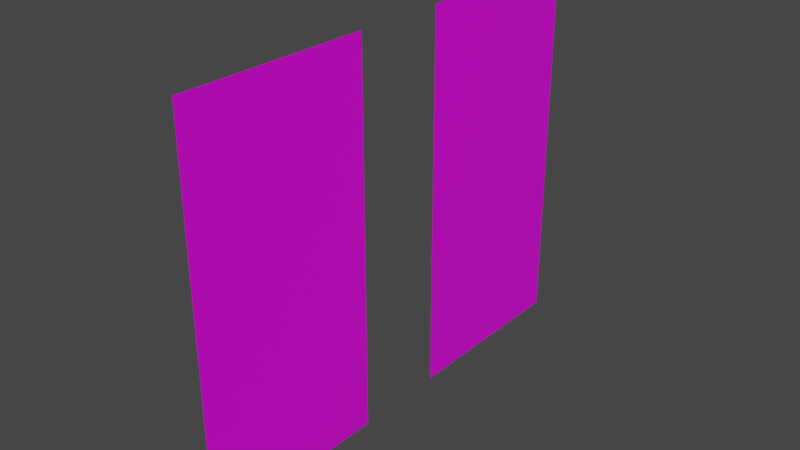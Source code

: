 # Source: door.blend  (saved by Blender 3.2.14; exported with 4.5.12 LTS)
import bpy
from mathutils import Matrix  # noqa: F401  (used for matrix-valued properties, if any)

bpy.ops.wm.read_factory_settings(use_empty=True)
scene = bpy.context.scene
scene.name = 'Scene'

# ---- images (referenced by path relative to the original .blend; pixels are not part of the script)
import os
ASSET_DIR = os.environ.get("B2B_ASSET_DIR", "")  # directory of the original .blend (textures are referenced by path, not embedded)
HERE = os.path.dirname(os.path.abspath(__file__))  # packed textures are extracted next to this script under _unpacked/

def load_image(name, relpath, width, height, colorspace="sRGB"):
    """Load a texture the original file referenced (path relative to the .blend, or extracted next to this script)."""
    p = next((c for c in (os.path.join(HERE, relpath), os.path.join(ASSET_DIR, relpath)) if relpath and os.path.exists(c)), "")
    if p:
        img = bpy.data.images.load(p, check_existing=True)
        img.name = name
    else:  # same state as the original file: an image datablock whose file is absent (Cycles renders it pink)
        img = bpy.data.images.new(name, width, height)
        img.source = "FILE"
        img.filepath = "//" + (relpath or name)
    img.colorspace_settings.name = colorspace
    return img
img_envbdgtx_city_a_door_a_cl_png = load_image('EnvBdgTX_City_A_Door_A_cl.png', 'EnvBdgTX_City_A_Door_A_cl.png', 1024, 1024, 'sRGB')
img_envbdgtx_city_a_door_bar_cl_png = load_image('EnvBdgTX_City_A_Door_Bar_cl.png', 'EnvBdgTX_City_A_Door_Bar_cl.png', 1024, 1024, 'sRGB')

# ---- materials (node trees are filled in below, after node groups)
mat_envbdgmi_city_a_door_a = bpy.data.materials.new('EnvBdgMi_City_A_Door_A')
mat_envbdgmi_city_a_door_a.use_backface_culling = True
mat_envbdgmi_city_a_door_a.use_transparent_shadow = False
mat_envbdgmi_city_a_door_a.diffuse_color = (0.3, 0.3, 0.3, 1.0)
mat_envbdgmi_city_a_door_a_001 = bpy.data.materials.new('EnvBdgMi_City_A_Door_A.001')
mat_envbdgmi_city_a_door_a_001.use_backface_culling = True
mat_envbdgmi_city_a_door_a_001.use_transparent_shadow = False
mat_envbdgmi_city_a_door_a_001.diffuse_color = (0.3, 0.3, 0.3, 1.0)

# ---- material node trees
mat_envbdgmi_city_a_door_a.use_nodes = True; mat_envbdgmi_city_a_door_a.node_tree.nodes.clear()
_N = mat_envbdgmi_city_a_door_a.node_tree.nodes; _L = mat_envbdgmi_city_a_door_a.node_tree.links
n0 = _N.new('ShaderNodeBsdfPrincipled'); n0.name = 'Principled BSDF'; n0.location = (10, 300)
n0.distribution = 'GGX'
n0.subsurface_method = 'RANDOM_WALK_SKIN'
n0.inputs[1].default_value = 0.1
n0.inputs[3].default_value = 1.45
n0.inputs[27].default_value = (0.0, 0.0, 0.0, 1.0)
n0.inputs[28].default_value = 1.0
n1 = _N.new('ShaderNodeOutputMaterial'); n1.name = 'Material Output'; n1.location = (320, 270)
n2 = _N.new('ShaderNodeTexImage'); n2.name = 'Image Texture'; n2.location = (-280, 270)
n2.image = img_envbdgtx_city_a_door_a_cl_png
_L.new(n0.outputs[0], n1.inputs[0])
_L.new(n2.outputs[0], n0.inputs[0])
n1.is_active_output = True
mat_envbdgmi_city_a_door_a_001.use_nodes = True; mat_envbdgmi_city_a_door_a_001.node_tree.nodes.clear()
_N = mat_envbdgmi_city_a_door_a_001.node_tree.nodes; _L = mat_envbdgmi_city_a_door_a_001.node_tree.links
n0 = _N.new('ShaderNodeBsdfPrincipled'); n0.name = 'Principled BSDF'; n0.location = (10, 300)
n0.distribution = 'GGX'
n0.subsurface_method = 'RANDOM_WALK_SKIN'
n0.inputs[1].default_value = 0.1
n0.inputs[3].default_value = 1.45
n0.inputs[27].default_value = (0.0, 0.0, 0.0, 1.0)
n0.inputs[28].default_value = 1.0
n1 = _N.new('ShaderNodeOutputMaterial'); n1.name = 'Material Output'; n1.location = (320, 270)
n2 = _N.new('ShaderNodeTexImage'); n2.name = 'Image Texture'; n2.location = (-280, 270)
n2.image = img_envbdgtx_city_a_door_bar_cl_png
_L.new(n0.outputs[0], n1.inputs[0])
_L.new(n2.outputs[0], n0.inputs[0])
n1.is_active_output = True

# ---- world
world_world = bpy.data.worlds.new('World'); scene.world = world_world
world_world.use_nodes = True; world_world.node_tree.nodes.clear()
_N = world_world.node_tree.nodes; _L = world_world.node_tree.links
n0 = _N.new('ShaderNodeOutputWorld'); n0.name = 'World Output'; n0.location = (300, 300)
n1 = _N.new('ShaderNodeBackground'); n1.name = 'Background'; n1.location = (10, 300)
n1.inputs[0].default_value = (0.05088, 0.05088, 0.05088, 1.0)
_L.new(n1.outputs[0], n0.inputs[0])
n0.is_active_output = True
world_world.color = (0.05088, 0.05088, 0.05088)
world_world.use_sun_shadow = False
world_world.sun_shadow_jitter_overblur = 0.0

# ---- meshes
me_envbdgmd_anim_door_a = bpy.data.meshes.new('EnvBdgMD_Anim_Door_A')
me_envbdgmd_anim_door_a.from_pydata([(-4.47e-08, -0.4998, 2.0), (0.0, 0.5005, -3.064e-17), (0.0, -0.5005, 3.064e-17), (-7.451e-08, 0.5002, 2.0)], [], [(0, 1, 2), (1, 0, 3)])
_uv = me_envbdgmd_anim_door_a.uv_layers.new(name='UVMap')
_uv.uv.foreach_set('vector', [0.3278, 0.904, 0.1761, 0.5914, 0.3276, 0.5914, 0.1761, 0.5914, 0.3278, 0.904, 0.1761, 0.904])
me_envbdgmd_anim_door_a.materials.append(mat_envbdgmi_city_a_door_a)
me_envbdgmd_anim_door_a.update()
me_envbdgmd_anim_door_a.normals_split_custom_set([tuple(v) for v in zip(*[iter([-1.0, 0.0, -2.235e-08, -1.0, 0.0, -2.235e-08, -1.0, 0.0, -2.235e-08, -1.0, -2.98e-08, -3.726e-08, -1.0, -2.98e-08, -3.726e-08, -1.0, -2.98e-08, -3.726e-08])] * 3)])
me_envbdgmd_anim_door_a_001 = bpy.data.meshes.new('EnvBdgMD_Anim_Door_A.001')
me_envbdgmd_anim_door_a_001.from_pydata([(-4.47e-08, -0.4998, 2.0), (0.0, 0.5005, -3.064e-17), (0.0, -0.5005, 3.064e-17), (-7.451e-08, 0.5002, 2.0)], [], [(0, 1, 2), (1, 0, 3)])
_uv = me_envbdgmd_anim_door_a_001.uv_layers.new(name='UVMap')
_uv.uv.foreach_set('vector', [0.3244, 0.9028, 0.1697, 0.5933, 0.3242, 0.5933, 0.1697, 0.5933, 0.3244, 0.9028, 0.1697, 0.9028])
me_envbdgmd_anim_door_a_001.materials.append(mat_envbdgmi_city_a_door_a_001)
me_envbdgmd_anim_door_a_001.update()
me_envbdgmd_anim_door_a_001.normals_split_custom_set([tuple(v) for v in zip(*[iter([-1.0, 0.0, -2.235e-08, -1.0, 0.0, -2.235e-08, -1.0, 0.0, -2.235e-08, -1.0, -2.98e-08, -3.726e-08, -1.0, -2.98e-08, -3.726e-08, -1.0, -2.98e-08, -3.726e-08])] * 3)])

# ---- objects
ob_envbdgmd_anim_door_a = bpy.data.objects.new('EnvBdgMD_Anim_Door_A', me_envbdgmd_anim_door_a)
ob_envbdgmd_anim_door_a_001 = bpy.data.objects.new('EnvBdgMD_Anim_Door_A.001', me_envbdgmd_anim_door_a_001)

# ---- transforms, parenting, visibility, modifiers, constraints
ob_envbdgmd_anim_door_a.location = (0.0, 0.0, 0.0)
ob_envbdgmd_anim_door_a.rotation_mode = 'QUATERNION'
ob_envbdgmd_anim_door_a.rotation_quaternion = (1.0, 0.0, 0.0, 0.0)
ob_envbdgmd_anim_door_a_001.location = (9.107e-19, 1.493, 0.004101)
ob_envbdgmd_anim_door_a_001.rotation_mode = 'QUATERNION'
ob_envbdgmd_anim_door_a_001.rotation_quaternion = (1.0, 0.0, 0.0, 0.0)

# ---- collection membership
scene.collection.objects.link(ob_envbdgmd_anim_door_a)
scene.collection.objects.link(ob_envbdgmd_anim_door_a_001)

# ---- scene / render settings (as saved in the file)
scene.frame_start = 1; scene.frame_end = 250; scene.frame_set(1)
scene.render.engine = 'BLENDER_EEVEE_NEXT'
scene.cycles.sampling_pattern = 'TABULATED_SOBOL'
scene.cycles.use_light_tree = False
scene.view_settings.view_transform = 'Filmic'
bpy.context.view_layer.update()

# ---- added for rendering (the .blend has no active camera and no usable light): camera, sun
cam_auto = bpy.data.cameras.new('AutoCamera')
cam_auto.lens = 50.0
cam_auto.sensor_width = 36.0
cam_auto.clip_end = 1000.0
ob_auto_camera = bpy.data.objects.new('AutoCamera', cam_auto)
scene.collection.objects.link(ob_auto_camera)
ob_auto_camera.location = (2.96003, -2.80562, 3.37008)
ob_auto_camera.rotation_euler = (1.09748, -7.21219e-08, 0.694738)
scene.camera = ob_auto_camera
light_auto_sun = bpy.data.lights.new('AutoSun', 'SUN')
light_auto_sun.energy = 3.0
light_auto_sun.angle = 0.0523599
ob_auto_sun = bpy.data.objects.new('AutoSun', light_auto_sun)
scene.collection.objects.link(ob_auto_sun)
ob_auto_sun.rotation_euler = (0.872665, 0.174533, 0.523599)
bpy.context.view_layer.update()
